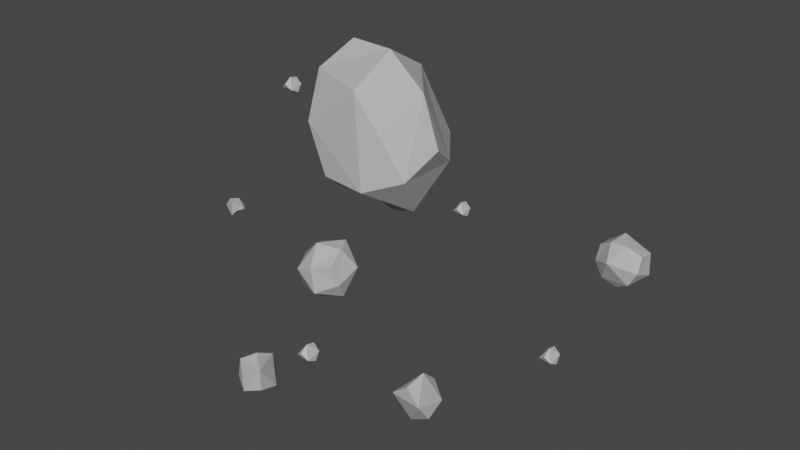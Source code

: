 # Source: Starter_Rock.blend  (saved by Blender 2.92.15; exported with 4.5.12 LTS)
import bpy
from mathutils import Matrix  # noqa: F401  (used for matrix-valued properties, if any)

bpy.ops.wm.read_factory_settings(use_empty=True)
scene = bpy.context.scene
scene.name = 'Scene'

# ---- collections
col_collection = bpy.data.collections.new('Collection'); scene.collection.children.link(col_collection)

# ---- materials (node trees are filled in below, after node groups)
mat_material__20 = bpy.data.materials.new('Material #20')
mat_material__20.use_transparent_shadow = False
mat_material__20.diffuse_color = (0.5, 0.5, 0.5, 1.0)
mat_material__20.roughness = 0.5528
mat_material__20.specular_intensity = 1.0
mat_material__21 = bpy.data.materials.new('Material #21')
mat_material__21.use_transparent_shadow = False
mat_material__21.diffuse_color = (0.3137, 0.3137, 0.3137, 1.0)
mat_material__21.roughness = 0.5528
mat_material__21.specular_intensity = 1.0
mat_material__22 = bpy.data.materials.new('Material #22')
mat_material__22.use_transparent_shadow = False
mat_material__22.diffuse_color = (0.1176, 0.1176, 0.1176, 1.0)
mat_material__22.roughness = 0.5528
mat_material__22.specular_intensity = 1.0
mat_material__34 = bpy.data.materials.new('Material #34')
mat_material__34.use_transparent_shadow = False
mat_material__34.diffuse_color = (0.1373, 0.5922, 0.1059, 1.0)
mat_material__34.roughness = 0.5528
mat_material__34.specular_intensity = 1.0
mat_material__19 = bpy.data.materials.new('Material #19')
mat_material__19.use_transparent_shadow = False
mat_material__19.diffuse_color = (0.5882, 0.5882, 0.5882, 1.0)
mat_material__19.roughness = 0.5528
mat_material__19.specular_intensity = 1.0
mat_material__36 = bpy.data.materials.new('Material #36')
mat_material__36.use_transparent_shadow = False
mat_material__36.diffuse_color = (0.01961, 0.01961, 0.01961, 1.0)
mat_material__36.roughness = 0.5528
mat_material__36.specular_intensity = 1.0

# ---- material node trees
mat_material__20.use_nodes = True; mat_material__20.node_tree.nodes.clear()
_N = mat_material__20.node_tree.nodes; _L = mat_material__20.node_tree.links
n0 = _N.new('ShaderNodeBsdfPrincipled'); n0.name = 'Principled BSDF'; n0.location = (10, 300)
n0.distribution = 'GGX'
n0.subsurface_method = 'BURLEY'
n0.inputs[0].default_value = (0.5, 0.5, 0.5, 1.0)
n0.inputs[2].default_value = 0.5528
n0.inputs[3].default_value = 1.45
n0.inputs[13].default_value = 1.0
n0.inputs[27].default_value = (0.0, 0.0, 0.0, 1.0)
n1 = _N.new('ShaderNodeOutputMaterial'); n1.name = 'Material Output'; n1.location = (300, 300)
n2 = _N.new('ShaderNodeNormalMap'); n2.name = 'Normal Map'; n2.location = (-300, -300)
n2.label = 'Normal/Map'
_L.new(n0.outputs[0], n1.inputs[0])
_L.new(n2.outputs[0], n0.inputs[5])
n1.is_active_output = True
mat_material__21.use_nodes = True; mat_material__21.node_tree.nodes.clear()
_N = mat_material__21.node_tree.nodes; _L = mat_material__21.node_tree.links
n0 = _N.new('ShaderNodeBsdfPrincipled'); n0.name = 'Principled BSDF'; n0.location = (10, 300)
n0.distribution = 'GGX'
n0.subsurface_method = 'BURLEY'
n0.inputs[0].default_value = (0.3137, 0.3137, 0.3137, 1.0)
n0.inputs[2].default_value = 0.5528
n0.inputs[3].default_value = 1.45
n0.inputs[13].default_value = 1.0
n0.inputs[27].default_value = (0.0, 0.0, 0.0, 1.0)
n1 = _N.new('ShaderNodeOutputMaterial'); n1.name = 'Material Output'; n1.location = (300, 300)
n2 = _N.new('ShaderNodeNormalMap'); n2.name = 'Normal Map'; n2.location = (-300, -300)
n2.label = 'Normal/Map'
_L.new(n0.outputs[0], n1.inputs[0])
_L.new(n2.outputs[0], n0.inputs[5])
n1.is_active_output = True
mat_material__22.use_nodes = True; mat_material__22.node_tree.nodes.clear()
_N = mat_material__22.node_tree.nodes; _L = mat_material__22.node_tree.links
n0 = _N.new('ShaderNodeBsdfPrincipled'); n0.name = 'Principled BSDF'; n0.location = (10, 300)
n0.distribution = 'GGX'
n0.subsurface_method = 'BURLEY'
n0.inputs[0].default_value = (0.1176, 0.1176, 0.1176, 1.0)
n0.inputs[2].default_value = 0.5528
n0.inputs[3].default_value = 1.45
n0.inputs[13].default_value = 1.0
n0.inputs[27].default_value = (0.0, 0.0, 0.0, 1.0)
n1 = _N.new('ShaderNodeOutputMaterial'); n1.name = 'Material Output'; n1.location = (300, 300)
n2 = _N.new('ShaderNodeNormalMap'); n2.name = 'Normal Map'; n2.location = (-300, -300)
n2.label = 'Normal/Map'
_L.new(n0.outputs[0], n1.inputs[0])
_L.new(n2.outputs[0], n0.inputs[5])
n1.is_active_output = True
mat_material__34.use_nodes = True; mat_material__34.node_tree.nodes.clear()
_N = mat_material__34.node_tree.nodes; _L = mat_material__34.node_tree.links
n0 = _N.new('ShaderNodeBsdfPrincipled'); n0.name = 'Principled BSDF'; n0.location = (10, 300)
n0.distribution = 'GGX'
n0.subsurface_method = 'BURLEY'
n0.inputs[0].default_value = (0.1373, 0.5922, 0.1059, 1.0)
n0.inputs[2].default_value = 0.5528
n0.inputs[3].default_value = 1.45
n0.inputs[13].default_value = 1.0
n0.inputs[27].default_value = (0.0, 0.0, 0.0, 1.0)
n1 = _N.new('ShaderNodeOutputMaterial'); n1.name = 'Material Output'; n1.location = (300, 300)
n2 = _N.new('ShaderNodeNormalMap'); n2.name = 'Normal Map'; n2.location = (-300, -300)
n2.label = 'Normal/Map'
_L.new(n0.outputs[0], n1.inputs[0])
_L.new(n2.outputs[0], n0.inputs[5])
n1.is_active_output = True
mat_material__19.use_nodes = True; mat_material__19.node_tree.nodes.clear()
_N = mat_material__19.node_tree.nodes; _L = mat_material__19.node_tree.links
n0 = _N.new('ShaderNodeBsdfPrincipled'); n0.name = 'Principled BSDF'; n0.location = (10, 300)
n0.distribution = 'GGX'
n0.subsurface_method = 'BURLEY'
n0.inputs[0].default_value = (0.5882, 0.5882, 0.5882, 1.0)
n0.inputs[2].default_value = 0.5528
n0.inputs[3].default_value = 1.45
n0.inputs[13].default_value = 1.0
n0.inputs[27].default_value = (0.0, 0.0, 0.0, 1.0)
n1 = _N.new('ShaderNodeOutputMaterial'); n1.name = 'Material Output'; n1.location = (300, 300)
n2 = _N.new('ShaderNodeNormalMap'); n2.name = 'Normal Map'; n2.location = (-300, -300)
n2.label = 'Normal/Map'
_L.new(n0.outputs[0], n1.inputs[0])
_L.new(n2.outputs[0], n0.inputs[5])
n1.is_active_output = True
mat_material__36.use_nodes = True; mat_material__36.node_tree.nodes.clear()
_N = mat_material__36.node_tree.nodes; _L = mat_material__36.node_tree.links
n0 = _N.new('ShaderNodeBsdfPrincipled'); n0.name = 'Principled BSDF'; n0.location = (10, 300)
n0.distribution = 'GGX'
n0.subsurface_method = 'BURLEY'
n0.inputs[0].default_value = (0.01961, 0.01961, 0.01961, 1.0)
n0.inputs[2].default_value = 0.5528
n0.inputs[3].default_value = 1.45
n0.inputs[13].default_value = 1.0
n0.inputs[27].default_value = (0.0, 0.0, 0.0, 1.0)
n1 = _N.new('ShaderNodeOutputMaterial'); n1.name = 'Material Output'; n1.location = (300, 300)
n2 = _N.new('ShaderNodeNormalMap'); n2.name = 'Normal Map'; n2.location = (-300, -300)
n2.label = 'Normal/Map'
_L.new(n0.outputs[0], n1.inputs[0])
_L.new(n2.outputs[0], n0.inputs[5])
n1.is_active_output = True

# ---- world
world_world = bpy.data.worlds.new('World'); scene.world = world_world
world_world.use_nodes = True; world_world.node_tree.nodes.clear()
_N = world_world.node_tree.nodes; _L = world_world.node_tree.links
n0 = _N.new('ShaderNodeOutputWorld'); n0.name = 'World Output'; n0.location = (300, 300)
n1 = _N.new('ShaderNodeBackground'); n1.name = 'Background'; n1.location = (10, 300)
n1.inputs[0].default_value = (0.05088, 0.05088, 0.05088, 1.0)
_L.new(n1.outputs[0], n0.inputs[0])
n0.is_active_output = True
world_world.color = (0.05088, 0.05088, 0.05088)
world_world.use_sun_shadow = False
world_world.sun_shadow_jitter_overblur = 0.0

# ---- meshes
me_mesh = bpy.data.meshes.new('Mesh')
me_mesh.from_pydata([(-3.009, -3.423, -13.45), (-2.153, -3.423, -11.88), (-3.436, -4.112, -11.88), (-3.436, -2.734, -11.88), (-2.469, -3.423, -13.22), (-2.141, -3.423, -12.62), (-3.278, -3.858, -13.22), (-3.443, -4.122, -12.62), (-3.278, -2.988, -13.22), (-3.443, -2.724, -12.62), (-2.411, -3.858, -11.63), (-2.903, -4.122, -11.63), (-2.411, -2.988, -11.63), (-2.903, -2.724, -11.63), (-3.712, -3.687, -11.63), (-3.712, -3.159, -11.63), (-2.622, -4.047, -12.89), (-3.783, -3.423, -12.89), (-2.622, -2.799, -12.89), (-2.82, -3.423, -11.13), (-3.301, 3.616, -7.624), (-3.236, 2.88, -6.271), (-3.926, 3.932, -6.271), (-2.74, 4.036, -6.271), (-3.245, 2.978, -7.195), (-3.843, 3.89, -7.195), (-2.815, 3.98, -7.195), (-3.787, 3.252, -6.023), (-2.759, 3.342, -6.023), (-3.357, 4.254, -6.023), (3.117, 3.661, -9.697), (3.182, 2.442, -9.288), (2.492, 3.248, -8.39), (3.678, 3.327, -8.301), (3.173, 2.965, -9.912), (2.576, 3.663, -9.134), (3.603, 3.732, -9.058), (2.631, 2.607, -8.78), (3.659, 2.676, -8.703), (3.062, 3.374, -7.926), (5.18, -3.298, -13.09), (6.638, -3.286, -13.12), (5.902, -4.409, -12.37), (5.902, -3.215, -11.45), (5.631, -3.126, -13.48), (6.19, -3.122, -13.49), (5.167, -3.835, -13.01), (5.444, -4.261, -12.73), (5.167, -3.081, -12.43), (5.444, -3.05, -11.8), (6.646, -3.823, -13.04), (6.364, -4.253, -12.75), (6.646, -3.07, -12.46), (6.364, -3.042, -11.82), (5.899, -4.208, -11.7), (5.899, -3.75, -11.35), (5.748, -3.801, -13.59), (5.082, -3.736, -12.08), (5.748, -2.721, -12.76), (6.723, -3.723, -12.11), (-6.141, -1.021, -17.4), (-6.114, -1.54, -17.59), (-6.41, -1.386, -17.03), (-5.9, -1.371, -16.97), (-6.117, -1.245, -17.68), (-6.374, -1.111, -17.19), (-5.933, -1.098, -17.14), (-6.35, -1.561, -17.36), (-5.909, -1.548, -17.31), (-6.165, -1.414, -16.82), (0.4613, 5.274, -10.82), (0.489, 4.755, -11.02), (0.1927, 4.909, -10.45), (0.7023, 4.924, -10.4), (0.4853, 5.05, -11.1), (0.2287, 5.184, -10.61), (0.67, 5.197, -10.56), (0.2527, 4.734, -10.78), (0.694, 4.747, -10.73), (0.4374, 4.881, -10.24), (5.483, 0.1019, -9.988), (5.51, -0.4179, -10.18), (5.214, -0.2634, -9.62), (5.724, -0.2481, -9.565), (5.507, -0.1223, -10.27), (5.25, 0.01161, -9.779), (5.691, 0.02482, -9.731), (5.274, -0.4386, -9.948), (5.715, -0.4254, -9.9), (5.459, -0.2915, -9.412), (-5.336, 2.269, -13.0), (-5.513, 1.758, -12.96), (-5.773, 2.129, -13.36), (-5.798, 2.165, -12.68), (-5.292, 1.965, -12.97), (-5.517, 2.285, -13.31), (-5.539, 2.317, -12.72), (-5.671, 1.843, -13.28), (-5.693, 1.875, -12.69), (-5.917, 2.196, -13.03), (-1.786, -5.15, -10.82), (-1.759, -5.67, -11.02), (-2.055, -5.515, -10.45), (-1.545, -5.5, -10.4), (-1.762, -5.374, -11.1), (-2.019, -5.24, -10.61), (-1.578, -5.227, -10.56), (-1.995, -5.691, -10.78), (-1.554, -5.677, -10.73), (-1.81, -5.543, -10.24), (2.689, 6.215, -16.22), (1.97, 4.947, -16.24), (1.366, 6.145, -15.49), (2.4, 5.548, -14.58), (2.611, 5.738, -16.61), (2.335, 5.252, -16.62), (2.23, 6.494, -16.14), (1.723, 6.468, -15.86), (2.882, 6.118, -15.56), (2.771, 5.862, -14.93), (1.501, 5.208, -16.17), (1.269, 5.667, -15.88), (2.153, 4.831, -15.59), (2.318, 5.062, -14.95), (1.54, 6.047, -14.83), (1.937, 5.818, -14.48), (1.969, 5.974, -16.72), (2.358, 6.518, -15.21), (2.904, 5.434, -15.89), (1.549, 5.091, -15.24)], [], [(0, 4, 6), (4, 5, 16), (4, 16, 6), (6, 16, 7), (5, 1, 10), (5, 10, 16), (16, 10, 11), (16, 11, 7), (7, 11, 2), (0, 6, 8), (6, 7, 17), (6, 17, 8), (8, 17, 9), (7, 2, 14), (7, 14, 17), (17, 14, 15), (17, 15, 9), (9, 15, 3), (0, 8, 4), (8, 9, 18), (8, 18, 4), (4, 18, 5), (9, 3, 13), (9, 13, 18), (18, 13, 12), (18, 12, 5), (5, 12, 1), (1, 12, 10), (12, 13, 19), (12, 19, 10), (10, 19, 11), (13, 3, 15), (13, 15, 19), (19, 15, 14), (19, 14, 11), (11, 14, 2), (20, 24, 25), (24, 21, 27), (24, 27, 25), (25, 27, 22), (20, 25, 26), (25, 22, 29), (25, 29, 26), (26, 29, 23), (20, 26, 24), (26, 23, 28), (26, 28, 24), (24, 28, 21), (21, 28, 27), (28, 23, 29), (28, 29, 27), (27, 29, 22), (30, 34, 35), (34, 31, 37), (34, 37, 35), (35, 37, 32), (30, 35, 36), (35, 32, 39), (35, 39, 36), (36, 39, 33), (30, 36, 34), (36, 33, 38), (36, 38, 34), (34, 38, 31), (31, 38, 37), (38, 33, 39), (38, 39, 37), (37, 39, 32), (40, 44, 46), (44, 45, 56), (44, 56, 46), (46, 56, 47), (45, 41, 50), (45, 50, 56), (56, 50, 51), (56, 51, 47), (47, 51, 42), (40, 46, 48), (46, 47, 57), (46, 57, 48), (48, 57, 49), (47, 42, 54), (47, 54, 57), (57, 54, 55), (57, 55, 49), (49, 55, 43), (40, 48, 44), (48, 49, 58), (48, 58, 44), (44, 58, 45), (49, 43, 53), (49, 53, 58), (58, 53, 52), (58, 52, 45), (45, 52, 41), (41, 52, 50), (52, 53, 59), (52, 59, 50), (50, 59, 51), (53, 43, 55), (53, 55, 59), (59, 55, 54), (59, 54, 51), (51, 54, 42), (60, 64, 65), (64, 61, 67), (64, 67, 65), (65, 67, 62), (60, 65, 66), (65, 62, 69), (65, 69, 66), (66, 69, 63), (60, 66, 64), (66, 63, 68), (66, 68, 64), (64, 68, 61), (61, 68, 67), (68, 63, 69), (68, 69, 67), (67, 69, 62), (70, 74, 75), (74, 71, 77), (74, 77, 75), (75, 77, 72), (70, 75, 76), (75, 72, 79), (75, 79, 76), (76, 79, 73), (70, 76, 74), (76, 73, 78), (76, 78, 74), (74, 78, 71), (71, 78, 77), (78, 73, 79), (78, 79, 77), (77, 79, 72), (80, 84, 85), (84, 81, 87), (84, 87, 85), (85, 87, 82), (80, 85, 86), (85, 82, 89), (85, 89, 86), (86, 89, 83), (80, 86, 84), (86, 83, 88), (86, 88, 84), (84, 88, 81), (81, 88, 87), (88, 83, 89), (88, 89, 87), (87, 89, 82), (90, 94, 95), (94, 91, 97), (94, 97, 95), (95, 97, 92), (90, 95, 96), (95, 92, 99), (95, 99, 96), (96, 99, 93), (90, 96, 94), (96, 93, 98), (96, 98, 94), (94, 98, 91), (91, 98, 97), (98, 93, 99), (98, 99, 97), (97, 99, 92), (100, 104, 105), (104, 101, 107), (104, 107, 105), (105, 107, 102), (100, 105, 106), (105, 102, 109), (105, 109, 106), (106, 109, 103), (100, 106, 104), (106, 103, 108), (106, 108, 104), (104, 108, 101), (101, 108, 107), (108, 103, 109), (108, 109, 107), (107, 109, 102), (110, 114, 116), (114, 115, 126), (114, 126, 116), (116, 126, 117), (115, 111, 120), (115, 120, 126), (126, 120, 121), (126, 121, 117), (117, 121, 112), (110, 116, 118), (116, 117, 127), (116, 127, 118), (118, 127, 119), (117, 112, 124), (117, 124, 127), (127, 124, 125), (127, 125, 119), (119, 125, 113), (110, 118, 114), (118, 119, 128), (118, 128, 114), (114, 128, 115), (119, 113, 123), (119, 123, 128), (128, 123, 122), (128, 122, 115), (115, 122, 111), (111, 122, 120), (122, 123, 129), (122, 129, 120), (120, 129, 121), (123, 113, 125), (123, 125, 129), (129, 125, 124), (129, 124, 121), (121, 124, 112)])
me_mesh.polygons.foreach_set('use_smooth', [True] * 220)
_k = set([(0, 4), (0, 6), (0, 8), (1, 5), (1, 10), (1, 12), (2, 7), (2, 11), (2, 14), (3, 9), (3, 13), (3, 15), (4, 5), (4, 6), (4, 8), (4, 16), (4, 18), (5, 10), (5, 12), (5, 16), (5, 18), (6, 7), (6, 8), (6, 16), (6, 17), (7, 11), (7, 14), (7, 16), (7, 17), (8, 9), (8, 17), (8, 18), (9, 13), (9, 15), (9, 17), (9, 18), (10, 11), (10, 12), (10, 16), (10, 19), (11, 14), (11, 16), (11, 19), (12, 13), (12, 18), (12, 19), (13, 15), (13, 18), (13, 19), (14, 15), (14, 17), (14, 19), (15, 17), (15, 19), (20, 24), (20, 25), (20, 26), (21, 24), (21, 27), (21, 28), (22, 25), (22, 27), (22, 29), (23, 26), (23, 28), (23, 29), (24, 25), (24, 26), (24, 27), (24, 28), (25, 26), (25, 27), (25, 29), (26, 28), (26, 29), (27, 28), (27, 29), (28, 29), (30, 34), (30, 35), (30, 36), (31, 34), (31, 37), (31, 38), (32, 35), (32, 37), (32, 39), (33, 36), (33, 38), (33, 39), (34, 35), (34, 36), (34, 37), (34, 38), (35, 36), (35, 37), (35, 39), (36, 38), (36, 39), (37, 38), (37, 39), (38, 39), (40, 44), (40, 46), (40, 48), (41, 45), (41, 50), (41, 52), (42, 47), (42, 51), (42, 54), (43, 49), (43, 53), (43, 55), (44, 45), (44, 46), (44, 48), (44, 56), (44, 58), (45, 50), (45, 52), (45, 56), (45, 58), (46, 47), (46, 48), (46, 56), (46, 57), (47, 51), (47, 54), (47, 56), (47, 57), (48, 49), (48, 57), (48, 58), (49, 53), (49, 55), (49, 57), (49, 58), (50, 51), (50, 52), (50, 56), (50, 59), (51, 54), (51, 56), (51, 59), (52, 53), (52, 58), (52, 59), (53, 55), (53, 58), (53, 59), (54, 55), (54, 57), (54, 59), (55, 57), (55, 59), (60, 64), (60, 65), (60, 66), (61, 64), (61, 67), (61, 68), (62, 65), (62, 67), (62, 69), (63, 66), (63, 68), (63, 69), (64, 65), (64, 66), (64, 67), (64, 68), (65, 66), (65, 67), (65, 69), (66, 68), (66, 69), (67, 68), (67, 69), (68, 69), (70, 74), (70, 75), (70, 76), (71, 74), (71, 77), (71, 78), (72, 75), (72, 77), (72, 79), (73, 76), (73, 78), (73, 79), (74, 75), (74, 76), (74, 77), (74, 78), (75, 76), (75, 77), (75, 79), (76, 78), (76, 79), (77, 78), (77, 79), (78, 79), (80, 84), (80, 85), (80, 86), (81, 84), (81, 87), (81, 88), (82, 85), (82, 87), (82, 89), (83, 86), (83, 88), (83, 89), (84, 85), (84, 86), (84, 87), (84, 88), (85, 86), (85, 87), (85, 89), (86, 88), (86, 89), (87, 88), (87, 89), (88, 89), (90, 94), (90, 95), (90, 96), (91, 94), (91, 97), (91, 98), (92, 95), (92, 97), (92, 99), (93, 96), (93, 98), (93, 99), (94, 95), (94, 96), (94, 97), (94, 98), (95, 96), (95, 97), (95, 99), (96, 98), (96, 99), (97, 98), (97, 99), (98, 99), (100, 104), (100, 105), (100, 106), (101, 104), (101, 107), (101, 108), (102, 105), (102, 107), (102, 109), (103, 106), (103, 108), (103, 109), (104, 105), (104, 106), (104, 107), (104, 108), (105, 106), (105, 107), (105, 109), (106, 108), (106, 109), (107, 108), (107, 109), (108, 109), (110, 114), (110, 116), (110, 118), (111, 115), (111, 120), (111, 122), (112, 117), (112, 121), (112, 124), (113, 119), (113, 123), (113, 125), (114, 115), (114, 116), (114, 118), (114, 126), (114, 128), (115, 120), (115, 122), (115, 126), (115, 128), (116, 117), (116, 118), (116, 126), (116, 127), (117, 121), (117, 124), (117, 126), (117, 127), (118, 119), (118, 127), (118, 128), (119, 123), (119, 125), (119, 127), (119, 128), (120, 121), (120, 122), (120, 126), (120, 129), (121, 124), (121, 126), (121, 129), (122, 123), (122, 128), (122, 129), (123, 125), (123, 128), (123, 129), (124, 125), (124, 127), (124, 129), (125, 127), (125, 129)])
me_mesh.attributes.new('sharp_edge', 'BOOLEAN', 'EDGE').data.foreach_set('value', [ (min(e.vertices), max(e.vertices)) in _k for e in me_mesh.edges])
_uv = me_mesh.uv_layers.new(name='UVChannel_1')
_uv.uv.foreach_set('vector', [0.6667, 0.9999, 0.5, 0.7973, 0.8333, 0.7973, 0.5, 0.7973, 0.5, 0.5946, 0.6667, 0.6749, 0.5, 0.7973, 0.6667, 0.6749, 0.8333, 0.7973, 0.8333, 0.7973, 0.6667, 0.6749, 0.8333, 0.5946, 0.5, 0.5946, 0.5, 0.3918, 0.6056, 0.3153, 0.5, 0.5946, 0.6056, 0.3153, 0.6667, 0.6749, 0.6667, 0.6749, 0.6056, 0.3153, 0.7277, 0.3153, 0.6667, 0.6749, 0.7277, 0.3153, 0.8333, 0.5946, 0.8333, 0.5946, 0.7277, 0.3153, 0.8333, 0.3918, -7.451e-09, 0.9999, -0.1667, 0.7973, 0.1667, 0.7973, 0.8333, 0.7973, 0.8333, 0.5946, 1.0, 0.6749, -0.1667, 0.7973, 0.0, 0.6749, 0.1667, 0.7973, 0.1667, 0.7973, 0.0, 0.6749, 0.1667, 0.5946, 0.8333, 0.5946, 0.8333, 0.3918, 0.9389, 0.3153, 0.8333, 0.5946, 0.9389, 0.3153, 1.0, 0.6749, 0.0, 0.6749, -0.06107, 0.3153, 0.06107, 0.3153, 0.0, 0.6749, 0.06107, 0.3153, 0.1667, 0.5946, 0.1667, 0.5946, 0.06107, 0.3153, 0.1667, 0.3918, 0.3333, 0.9999, 0.1667, 0.7973, 0.5, 0.7973, 0.1667, 0.7973, 0.1667, 0.5946, 0.3333, 0.6749, 0.1667, 0.7973, 0.3333, 0.6749, 0.5, 0.7973, 0.5, 0.7973, 0.3333, 0.6749, 0.5, 0.5946, 0.1667, 0.5946, 0.1667, 0.3918, 0.2723, 0.3153, 0.1667, 0.5946, 0.2723, 0.3153, 0.3333, 0.6749, 0.3333, 0.6749, 0.2723, 0.3153, 0.3944, 0.3153, 0.3333, 0.6749, 0.3944, 0.3153, 0.5, 0.5946, 0.5, 0.5946, 0.3944, 0.3153, 0.5, 0.3918, 0.5, 0.3918, 0.3944, 0.3153, 0.6056, 0.3153, 0.3944, 0.3153, 0.2723, 0.3153, 0.5, 0.06669, 0.3944, 0.3153, 0.5, 0.06669, 0.6056, 0.3153, 0.6056, 0.3153, 0.5, 0.06669, 0.7277, 0.3153, 0.2723, 0.3153, 0.1667, 0.3918, 0.06107, 0.3153, 0.2723, 0.3153, 0.06107, 0.3153, 0.5, 0.06669, 0.5, 0.06669, 0.06107, 0.3153, -0.06107, 0.3153, 0.5, 0.06669, 0.9389, 0.3153, 0.7277, 0.3153, 0.7277, 0.3153, 0.9389, 0.3153, 0.8333, 0.3918, 0.6667, 0.9999, 0.5, 0.6959, 0.8333, 0.6959, 0.5, 0.6959, 0.5, 0.3918, 0.6667, 0.3041, 0.5, 0.6959, 0.6667, 0.3041, 0.8333, 0.6959, 0.8333, 0.6959, 0.6667, 0.3041, 0.8333, 0.3918, -7.451e-09, 0.9999, -0.1667, 0.6959, 0.1667, 0.6959, 0.8333, 0.6959, 0.8333, 0.3918, 1.0, 0.3041, -0.1667, 0.6959, 0.0, 0.3041, 0.1667, 0.6959, 0.1667, 0.6959, 0.0, 0.3041, 0.1667, 0.3918, 0.3333, 0.9999, 0.1667, 0.6959, 0.5, 0.6959, 0.1667, 0.6959, 0.1667, 0.3918, 0.3333, 0.3041, 0.1667, 0.6959, 0.3333, 0.3041, 0.5, 0.6959, 0.5, 0.6959, 0.3333, 0.3041, 0.5, 0.3918, 0.5, 0.3918, 0.3333, 0.3041, 0.6667, 0.3041, 0.3333, 0.3041, 0.1667, 0.3918, 0.0, 0.3041, 0.3333, 0.3041, 0.0, 0.3041, 0.6667, 0.3041, 0.6667, 0.3041, 1.0, 0.3041, 0.8333, 0.3918, 0.6667, 0.9999, 0.5, 0.6959, 0.8333, 0.6959, 0.5, 0.6959, 0.5, 0.3918, 0.6667, 0.3041, 0.5, 0.6959, 0.6667, 0.3041, 0.8333, 0.6959, 0.8333, 0.6959, 0.6667, 0.3041, 0.8333, 0.3918, -7.451e-09, 0.9999, -0.1667, 0.6959, 0.1667, 0.6959, 0.8333, 0.6959, 0.8333, 0.3918, 1.0, 0.3041, -0.1667, 0.6959, 0.0, 0.3041, 0.1667, 0.6959, 0.1667, 0.6959, 0.0, 0.3041, 0.1667, 0.3918, 0.3333, 0.9999, 0.1667, 0.6959, 0.5, 0.6959, 0.1667, 0.6959, 0.1667, 0.3918, 0.3333, 0.3041, 0.1667, 0.6959, 0.3333, 0.3041, 0.5, 0.6959, 0.5, 0.6959, 0.3333, 0.3041, 0.5, 0.3918, 0.5, 0.3918, 0.3333, 0.3041, 0.6667, 0.3041, 0.3333, 0.3041, 0.1667, 0.3918, 0.0, 0.3041, 0.3333, 0.3041, 0.0, 0.3041, 0.6667, 0.3041, 0.6667, 0.3041, 1.0, 0.3041, 0.8333, 0.3918, 0.6667, 0.9999, 0.5, 0.7973, 0.8333, 0.7973, 0.5, 0.7973, 0.5, 0.5946, 0.6667, 0.6749, 0.5, 0.7973, 0.6667, 0.6749, 0.8333, 0.7973, 0.8333, 0.7973, 0.6667, 0.6749, 0.8333, 0.5946, 0.5, 0.5946, 0.5, 0.3918, 0.6056, 0.3153, 0.5, 0.5946, 0.6056, 0.3153, 0.6667, 0.6749, 0.6667, 0.6749, 0.6056, 0.3153, 0.7277, 0.3153, 0.6667, 0.6749, 0.7277, 0.3153, 0.8333, 0.5946, 0.8333, 0.5946, 0.7277, 0.3153, 0.8333, 0.3918, -7.451e-09, 0.9999, -0.1667, 0.7973, 0.1667, 0.7973, 0.8333, 0.7973, 0.8333, 0.5946, 1.0, 0.6749, -0.1667, 0.7973, 0.0, 0.6749, 0.1667, 0.7973, 0.1667, 0.7973, 0.0, 0.6749, 0.1667, 0.5946, 0.8333, 0.5946, 0.8333, 0.3918, 0.9389, 0.3153, 0.8333, 0.5946, 0.9389, 0.3153, 1.0, 0.6749, 0.0, 0.6749, -0.06107, 0.3153, 0.06107, 0.3153, 0.0, 0.6749, 0.06107, 0.3153, 0.1667, 0.5946, 0.1667, 0.5946, 0.06107, 0.3153, 0.1667, 0.3918, 0.3333, 0.9999, 0.1667, 0.7973, 0.5, 0.7973, 0.1667, 0.7973, 0.1667, 0.5946, 0.3333, 0.6749, 0.1667, 0.7973, 0.3333, 0.6749, 0.5, 0.7973, 0.5, 0.7973, 0.3333, 0.6749, 0.5, 0.5946, 0.1667, 0.5946, 0.1667, 0.3918, 0.2723, 0.3153, 0.1667, 0.5946, 0.2723, 0.3153, 0.3333, 0.6749, 0.3333, 0.6749, 0.2723, 0.3153, 0.3944, 0.3153, 0.3333, 0.6749, 0.3944, 0.3153, 0.5, 0.5946, 0.5, 0.5946, 0.3944, 0.3153, 0.5, 0.3918, 0.5, 0.3918, 0.3944, 0.3153, 0.6056, 0.3153, 0.3944, 0.3153, 0.2723, 0.3153, 0.5, 0.06669, 0.3944, 0.3153, 0.5, 0.06669, 0.6056, 0.3153, 0.6056, 0.3153, 0.5, 0.06669, 0.7277, 0.3153, 0.2723, 0.3153, 0.1667, 0.3918, 0.06107, 0.3153, 0.2723, 0.3153, 0.06107, 0.3153, 0.5, 0.06669, 0.5, 0.06669, 0.06107, 0.3153, -0.06107, 0.3153, 0.5, 0.06669, 0.9389, 0.3153, 0.7277, 0.3153, 0.7277, 0.3153, 0.9389, 0.3153, 0.8333, 0.3918, 0.6667, 1.0, 0.5, 0.6959, 0.8333, 0.6959, 0.5, 0.6959, 0.5, 0.3918, 0.6667, 0.3041, 0.5, 0.6959, 0.6667, 0.3041, 0.8333, 0.6959, 0.8333, 0.6959, 0.6667, 0.3041, 0.8333, 0.3918, -7.451e-09, 1.0, -0.1667, 0.6959, 0.1667, 0.6959, 0.8333, 0.6959, 0.8333, 0.3918, 1.0, 0.3041, -0.1667, 0.6959, 0.0, 0.3041, 0.1667, 0.6959, 0.1667, 0.6959, 0.0, 0.3041, 0.1667, 0.3918, 0.3333, 1.0, 0.1667, 0.6959, 0.5, 0.6959, 0.1667, 0.6959, 0.1667, 0.3918, 0.3333, 0.3041, 0.1667, 0.6959, 0.3333, 0.3041, 0.5, 0.6959, 0.5, 0.6959, 0.3333, 0.3041, 0.5, 0.3918, 0.5, 0.3918, 0.3333, 0.3041, 0.6667, 0.3041, 0.3333, 0.3041, 0.1667, 0.3918, 0.0, 0.3041, 0.3333, 0.3041, 0.0, 0.3041, 0.6667, 0.3041, 0.6667, 0.3041, 1.0, 0.3041, 0.8333, 0.3918, 0.6667, 1.0, 0.5, 0.6959, 0.8333, 0.6959, 0.5, 0.6959, 0.5, 0.3918, 0.6667, 0.3041, 0.5, 0.6959, 0.6667, 0.3041, 0.8333, 0.6959, 0.8333, 0.6959, 0.6667, 0.3041, 0.8333, 0.3918, -7.451e-09, 1.0, -0.1667, 0.6959, 0.1667, 0.6959, 0.8333, 0.6959, 0.8333, 0.3918, 1.0, 0.3041, -0.1667, 0.6959, 0.0, 0.3041, 0.1667, 0.6959, 0.1667, 0.6959, 0.0, 0.3041, 0.1667, 0.3918, 0.3333, 1.0, 0.1667, 0.6959, 0.5, 0.6959, 0.1667, 0.6959, 0.1667, 0.3918, 0.3333, 0.3041, 0.1667, 0.6959, 0.3333, 0.3041, 0.5, 0.6959, 0.5, 0.6959, 0.3333, 0.3041, 0.5, 0.3918, 0.5, 0.3918, 0.3333, 0.3041, 0.6667, 0.3041, 0.3333, 0.3041, 0.1667, 0.3918, 0.0, 0.3041, 0.3333, 0.3041, 0.0, 0.3041, 0.6667, 0.3041, 0.6667, 0.3041, 1.0, 0.3041, 0.8333, 0.3918, 0.6667, 1.0, 0.5, 0.6959, 0.8333, 0.6959, 0.5, 0.6959, 0.5, 0.3918, 0.6667, 0.3041, 0.5, 0.6959, 0.6667, 0.3041, 0.8333, 0.6959, 0.8333, 0.6959, 0.6667, 0.3041, 0.8333, 0.3918, -7.451e-09, 1.0, -0.1667, 0.6959, 0.1667, 0.6959, 0.8333, 0.6959, 0.8333, 0.3918, 1.0, 0.3041, -0.1667, 0.6959, 0.0, 0.3041, 0.1667, 0.6959, 0.1667, 0.6959, 0.0, 0.3041, 0.1667, 0.3918, 0.3333, 1.0, 0.1667, 0.6959, 0.5, 0.6959, 0.1667, 0.6959, 0.1667, 0.3918, 0.3333, 0.3041, 0.1667, 0.6959, 0.3333, 0.3041, 0.5, 0.6959, 0.5, 0.6959, 0.3333, 0.3041, 0.5, 0.3918, 0.5, 0.3918, 0.3333, 0.3041, 0.6667, 0.3041, 0.3333, 0.3041, 0.1667, 0.3918, 0.0, 0.3041, 0.3333, 0.3041, 0.0, 0.3041, 0.6667, 0.3041, 0.6667, 0.3041, 1.0, 0.3041, 0.8333, 0.3918, 0.6667, 1.0, 0.5, 0.6959, 0.8333, 0.6959, 0.5, 0.6959, 0.5, 0.3918, 0.6667, 0.3041, 0.5, 0.6959, 0.6667, 0.3041, 0.8333, 0.6959, 0.8333, 0.6959, 0.6667, 0.3041, 0.8333, 0.3918, -7.451e-09, 1.0, -0.1667, 0.6959, 0.1667, 0.6959, 0.8333, 0.6959, 0.8333, 0.3918, 1.0, 0.3041, -0.1667, 0.6959, 0.0, 0.3041, 0.1667, 0.6959, 0.1667, 0.6959, 0.0, 0.3041, 0.1667, 0.3918, 0.3333, 1.0, 0.1667, 0.6959, 0.5, 0.6959, 0.1667, 0.6959, 0.1667, 0.3918, 0.3333, 0.3041, 0.1667, 0.6959, 0.3333, 0.3041, 0.5, 0.6959, 0.5, 0.6959, 0.3333, 0.3041, 0.5, 0.3918, 0.5, 0.3918, 0.3333, 0.3041, 0.6667, 0.3041, 0.3333, 0.3041, 0.1667, 0.3918, 0.0, 0.3041, 0.3333, 0.3041, 0.0, 0.3041, 0.6667, 0.3041, 0.6667, 0.3041, 1.0, 0.3041, 0.8333, 0.3918, 0.6667, 1.0, 0.5, 0.6959, 0.8333, 0.6959, 0.5, 0.6959, 0.5, 0.3918, 0.6667, 0.3041, 0.5, 0.6959, 0.6667, 0.3041, 0.8333, 0.6959, 0.8333, 0.6959, 0.6667, 0.3041, 0.8333, 0.3918, -7.451e-09, 1.0, -0.1667, 0.6959, 0.1667, 0.6959, 0.8333, 0.6959, 0.8333, 0.3918, 1.0, 0.3041, -0.1667, 0.6959, 0.0, 0.3041, 0.1667, 0.6959, 0.1667, 0.6959, 0.0, 0.3041, 0.1667, 0.3918, 0.3333, 1.0, 0.1667, 0.6959, 0.5, 0.6959, 0.1667, 0.6959, 0.1667, 0.3918, 0.3333, 0.3041, 0.1667, 0.6959, 0.3333, 0.3041, 0.5, 0.6959, 0.5, 0.6959, 0.3333, 0.3041, 0.5, 0.3918, 0.5, 0.3918, 0.3333, 0.3041, 0.6667, 0.3041, 0.3333, 0.3041, 0.1667, 0.3918, 0.0, 0.3041, 0.3333, 0.3041, 0.0, 0.3041, 0.6667, 0.3041, 0.6667, 0.3041, 1.0, 0.3041, 0.8333, 0.3918, 0.6667, 0.9999, 0.5, 0.7973, 0.8333, 0.7973, 0.5, 0.7973, 0.5, 0.5946, 0.6667, 0.6749, 0.5, 0.7973, 0.6667, 0.6749, 0.8333, 0.7973, 0.8333, 0.7973, 0.6667, 0.6749, 0.8333, 0.5946, 0.5, 0.5946, 0.5, 0.3918, 0.6056, 0.3153, 0.5, 0.5946, 0.6056, 0.3153, 0.6667, 0.6749, 0.6667, 0.6749, 0.6056, 0.3153, 0.7277, 0.3153, 0.6667, 0.6749, 0.7277, 0.3153, 0.8333, 0.5946, 0.8333, 0.5946, 0.7277, 0.3153, 0.8333, 0.3918, -7.451e-09, 0.9999, -0.1667, 0.7973, 0.1667, 0.7973, 0.8333, 0.7973, 0.8333, 0.5946, 1.0, 0.6749, -0.1667, 0.7973, 0.0, 0.6749, 0.1667, 0.7973, 0.1667, 0.7973, 0.0, 0.6749, 0.1667, 0.5946, 0.8333, 0.5946, 0.8333, 0.3918, 0.9389, 0.3153, 0.8333, 0.5946, 0.9389, 0.3153, 1.0, 0.6749, 0.0, 0.6749, -0.06107, 0.3153, 0.06107, 0.3153, 0.0, 0.6749, 0.06107, 0.3153, 0.1667, 0.5946, 0.1667, 0.5946, 0.06107, 0.3153, 0.1667, 0.3918, 0.3333, 0.9999, 0.1667, 0.7973, 0.5, 0.7973, 0.1667, 0.7973, 0.1667, 0.5946, 0.3333, 0.6749, 0.1667, 0.7973, 0.3333, 0.6749, 0.5, 0.7973, 0.5, 0.7973, 0.3333, 0.6749, 0.5, 0.5946, 0.1667, 0.5946, 0.1667, 0.3918, 0.2723, 0.3153, 0.1667, 0.5946, 0.2723, 0.3153, 0.3333, 0.6749, 0.3333, 0.6749, 0.2723, 0.3153, 0.3944, 0.3153, 0.3333, 0.6749, 0.3944, 0.3153, 0.5, 0.5946, 0.5, 0.5946, 0.3944, 0.3153, 0.5, 0.3918, 0.5, 0.3918, 0.3944, 0.3153, 0.6056, 0.3153, 0.3944, 0.3153, 0.2723, 0.3153, 0.5, 0.06669, 0.3944, 0.3153, 0.5, 0.06669, 0.6056, 0.3153, 0.6056, 0.3153, 0.5, 0.06669, 0.7277, 0.3153, 0.2723, 0.3153, 0.1667, 0.3918, 0.06107, 0.3153, 0.2723, 0.3153, 0.06107, 0.3153, 0.5, 0.06669, 0.5, 0.06669, 0.06107, 0.3153, -0.06107, 0.3153, 0.5, 0.06669, 0.9389, 0.3153, 0.7277, 0.3153, 0.7277, 0.3153, 0.9389, 0.3153, 0.8333, 0.3918])
me_mesh.materials.append(mat_material__20)
me_mesh.materials.append(mat_material__21)
me_mesh.materials.append(mat_material__22)
me_mesh.materials.append(mat_material__34)
me_mesh.materials.append(mat_material__19)
me_mesh.materials.append(mat_material__36)
me_mesh.use_remesh_fix_poles = True
me_mesh.use_remesh_preserve_attributes = False
me_mesh.use_mirror_vertex_groups = False
me_mesh.update()
me_mesh.normals_split_custom_set([tuple(v) for v in zip(*[iter([0.317, -0.5901, -0.7425, 0.317, -0.5901, -0.7425, 0.317, -0.5901, -0.7425, 0.7945, -0.4249, -0.4338, 0.7945, -0.4249, -0.4338, 0.7945, -0.4249, -0.4338, 0.2699, -0.5023, -0.8215, 0.2699, -0.5023, -0.8215, 0.2699, -0.5023, -0.8215, -0.05237, -0.9087, -0.4141, -0.05237, -0.9087, -0.4141, -0.05237, -0.9087, -0.4141, 0.8638, -0.5036, 0.01428, 0.8638, -0.5036, 0.01428, 0.8638, -0.5036, 0.01428, 0.8004, -0.5978, -0.04449, 0.8004, -0.5978, -0.04449, 0.8004, -0.5978, -0.04449, 0.4726, -0.8797, 0.05279, 0.4726, -0.8797, 0.05279, 0.4726, -0.8797, 0.05279, 0.07775, -0.9961, -0.04245, 0.07775, -0.9961, -0.04245, 0.07775, -0.9961, -0.04245, -0.02475, -0.9996, 0.01352, -0.02475, -0.9996, 0.01352, -0.02475, -0.9996, 0.01352, -0.6493, 0.0, -0.7605, -0.6493, 0.0, -0.7605, -0.6493, 0.0, -0.7605, -0.7349, -0.5236, -0.431, -0.7349, -0.5236, -0.431, -0.7349, -0.5236, -0.431, -0.5491, 0.0, -0.8358, -0.5491, 0.0, -0.8358, -0.5491, 0.0, -0.8358, -0.7349, 0.5236, -0.431, -0.7349, 0.5236, -0.431, -0.7349, 0.5236, -0.431, -0.8348, -0.5503, 0.01423, -0.8348, -0.5503, 0.01423, -0.8348, -0.5503, 0.01423, -0.8914, -0.4509, -0.04497, -0.8914, -0.4509, -0.04497, -0.8914, -0.4509, -0.04497, -0.9984, 0.0, 0.05576, -0.9984, 0.0, 0.05576, -0.9984, 0.0, 0.05576, -0.8914, 0.4509, -0.04497, -0.8914, 0.4509, -0.04497, -0.8914, 0.4509, -0.04497, -0.8348, 0.5503, 0.01423, -0.8348, 0.5503, 0.01423, -0.8348, 0.5503, 0.01423, 0.317, 0.5901, -0.7425, 0.317, 0.5901, -0.7425, 0.317, 0.5901, -0.7425, -0.05237, 0.9087, -0.4141, -0.05237, 0.9087, -0.4141, -0.05237, 0.9087, -0.4141, 0.2699, 0.5023, -0.8215, 0.2699, 0.5023, -0.8215, 0.2699, 0.5023, -0.8215, 0.7945, 0.4249, -0.4338, 0.7945, 0.4249, -0.4338, 0.7945, 0.4249, -0.4338, -0.02475, 0.9996, 0.01352, -0.02475, 0.9996, 0.01352, -0.02475, 0.9996, 0.01352, 0.07775, 0.9961, -0.04245, 0.07775, 0.9961, -0.04245, 0.07775, 0.9961, -0.04245, 0.4726, 0.8797, 0.05279, 0.4726, 0.8797, 0.05279, 0.4726, 0.8797, 0.05279, 0.8004, 0.5978, -0.04449, 0.8004, 0.5978, -0.04449, 0.8004, 0.5978, -0.04449, 0.8638, 0.5036, 0.01428, 0.8638, 0.5036, 0.01428, 0.8638, 0.5036, 0.01428, 0.7001, 0.0, 0.714, 0.7001, 0.0, 0.714, 0.7001, 0.0, 0.714, 0.3118, 0.5804, 0.7523, 0.3118, 0.5804, 0.7523, 0.3118, 0.5804, 0.7523, 0.777, 0.0, 0.6294, 0.777, 0.0, 0.6294, 0.777, 0.0, 0.6294, 0.3118, -0.5804, 0.7523, 0.3118, -0.5804, 0.7523, 0.3118, -0.5804, 0.7523, -0.3405, 0.6338, 0.6945, -0.3405, 0.6338, 0.6945, -0.3405, 0.6338, 0.6945, -0.2889, 0.5379, 0.792, -0.2889, 0.5379, 0.792, -0.2889, 0.5379, 0.792, -0.4926, 0.0, 0.8703, -0.4926, 0.0, 0.8703, -0.4926, 0.0, 0.8703, -0.2889, -0.5379, 0.792, -0.2889, -0.5379, 0.792, -0.2889, -0.5379, 0.792, -0.3405, -0.6338, 0.6945, -0.3405, -0.6338, 0.6945, -0.3405, -0.6338, 0.6945, -0.6832, -0.4479, -0.5767, -0.6832, -0.4479, -0.5767, -0.6832, -0.4479, -0.5767, -0.5834, -0.8082, -0.08078, -0.5834, -0.8082, -0.08078, -0.5834, -0.8082, -0.08078, -0.8097, -0.5308, -0.2502, -0.8097, -0.5308, -0.2502, -0.8097, -0.5308, -0.2502, -0.9707, -0.2275, -0.07756, -0.9707, -0.2275, -0.07756, -0.9707, -0.2275, -0.07756, -0.06986, 0.7985, -0.5979, -0.06986, 0.7985, -0.5979, -0.06986, 0.7985, -0.5979, -0.4623, 0.8829, -0.08236, -0.4623, 0.8829, -0.08236, -0.4623, 0.8829, -0.08236, -0.08408, 0.961, -0.2634, -0.08408, 0.961, -0.2634, -0.08408, 0.961, -0.2634, 0.3019, 0.9498, -0.08236, 0.3019, 0.9498, -0.08236, 0.3019, 0.9498, -0.08236, 0.7506, -0.3224, -0.5767, 0.7506, -0.3224, -0.5767, 0.7506, -0.3224, -0.5767, 0.9954, -0.0555, -0.07756, 0.9954, -0.0555, -0.07756, 0.9954, -0.0555, -0.07756, 0.8896, -0.3821, -0.2502, 0.8896, -0.3821, -0.2502, 0.8896, -0.3821, -0.2502, 0.7149, -0.6946, -0.08078, 0.7149, -0.6946, -0.08078, 0.7149, -0.6946, -0.08078, 0.04435, -0.507, 0.8608, 0.04435, -0.507, 0.8608, 0.04435, -0.507, 0.8608, 0.443, 0.2904, 0.8482, 0.443, 0.2904, 0.8482, 0.443, 0.2904, 0.8482, 0.0, 0.0, 1.0, 0.0, 0.0, 1.0, 0.0, 0.0, 1.0, -0.4867, 0.2091, 0.8482, -0.4867, 0.2091, 0.8482, -0.4867, 0.2091, 0.8482, -0.7112, 0.1548, -0.6857, -0.7112, 0.1548, -0.6857, -0.7112, 0.1548, -0.6857, -0.6333, -0.5972, -0.4922, -0.6333, -0.5972, -0.4922, -0.6333, -0.5972, -0.4922, -0.8562, -0.2043, -0.4746, -0.8562, -0.2043, -0.4746, -0.8562, -0.2043, -0.4746, -0.9792, -0.1091, -0.1711, -0.9792, -0.1091, -0.1711, -0.9792, -0.1091, -0.1711, -0.06205, 0.9961, -0.06316, -0.06205, 0.9961, -0.06316, -0.06205, 0.9961, -0.06316, -0.4862, 0.7852, 0.3835, -0.4862, 0.7852, 0.3835, -0.4862, 0.7852, 0.3835, -0.08409, 0.9609, 0.2639, -0.08409, 0.9609, 0.2639, -0.08409, 0.9609, 0.2639, 0.3209, 0.8479, 0.422, 0.3209, 0.8479, 0.422, 0.3209, 0.8479, 0.422, 0.7579, 0.2472, -0.6038, 0.7579, 0.2472, -0.6038, 0.7579, 0.2472, -0.6038, 0.996, 0.02364, -0.08635, 0.996, 0.02364, -0.08635, 0.996, 0.02364, -0.08635, 0.9177, -0.08187, -0.3887, 0.9177, -0.08187, -0.3887, 0.9177, -0.08187, -0.3887, 0.7602, -0.4926, -0.4237, 0.7602, -0.4926, -0.4237, 0.7602, -0.4926, -0.4237, 0.03705, -0.9376, 0.3457, 0.03705, -0.9376, 0.3457, 0.03705, -0.9376, 0.3457, 0.4279, -0.4837, 0.7635, 0.4279, -0.4837, 0.7635, 0.4279, -0.4837, 0.7635, -8.4e-07, -0.7439, 0.6683, -8.4e-07, -0.7439, 0.6683, -8.4e-07, -0.7439, 0.6683, -0.4603, -0.5326, 0.7103, -0.4603, -0.5326, 0.7103, -0.4603, -0.5326, 0.7103, -0.6317, -0.09971, -0.7687, -0.6317, -0.09971, -0.7687, -0.6317, -0.09971, -0.7687, -0.01944, 0.1512, -0.9883, -0.01944, 0.1512, -0.9883, -0.01944, 0.1512, -0.9883, -0.7053, -0.01142, -0.7088, -0.7053, -0.01142, -0.7088, -0.7053, -0.01142, -0.7088, -0.4993, -0.6768, -0.5409, -0.4993, -0.6768, -0.5409, -0.4993, -0.6768, -0.5409, 0.6177, -0.106, -0.7792, 0.6177, -0.106, -0.7792, 0.6177, -0.106, -0.7792, 0.5076, -0.2137, -0.8347, 0.5076, -0.2137, -0.8347, 0.5076, -0.2137, -0.8347, 0.3754, -0.6725, -0.6378, 0.3754, -0.6725, -0.6378, 0.3754, -0.6725, -0.6378, -0.001665, -0.8807, -0.4736, -0.001665, -0.8807, -0.4736, -0.001665, -0.8807, -0.4736, 0.0005163, -0.9269, -0.3754, 0.0005163, -0.9269, -0.3754, 0.0005163, -0.9269, -0.3754, -0.9995, 0.01951, -0.02547, -0.9995, 0.01951, -0.02547, -0.9995, 0.01951, -0.02547, -0.8331, -0.5528, -0.01732, -0.8331, -0.5528, -0.01732, -0.8331, -0.5528, -0.01732, -0.9923, 0.07552, -0.09859, -0.9923, 0.07552, -0.09859, -0.9923, 0.07552, -0.09859, -0.8753, 0.3113, 0.37, -0.8753, 0.3113, 0.37, -0.8753, 0.3113, 0.37, -0.4744, -0.8435, 0.2519, -0.4744, -0.8435, 0.2519, -0.4744, -0.8435, 0.2519, -0.5778, -0.7617, 0.2933, -0.5778, -0.7617, 0.2933, -0.5778, -0.7617, 0.2933, -0.5864, -0.4926, 0.6431, -0.5864, -0.4926, 0.6431, -0.5864, -0.4926, 0.6431, -0.667, 0.05061, 0.7433, -0.667, 0.05061, 0.7433, -0.667, 0.05061, 0.7433, -0.5669, 0.1581, 0.8085, -0.5669, 0.1581, 0.8085, -0.5669, 0.1581, 0.8085, -0.5394, 0.7967, -0.2726, -0.5394, 0.7967, -0.2726, -0.5394, 0.7967, -0.2726, -0.4557, 0.8763, 0.1564, -0.4557, 0.8763, 0.1564, -0.4557, 0.8763, 0.1564, -0.6209, 0.722, -0.3054, -0.6209, 0.722, -0.3054, -0.6209, 0.722, -0.3054, -0.01601, 0.8726, -0.4881, -0.01601, 0.8726, -0.4881, -0.01601, 0.8726, -0.4881, 0.0005223, 0.9063, 0.4227, 0.0005223, 0.9063, 0.4227, 0.0005223, 0.9063, 0.4227, -0.001601, 0.9458, 0.3248, -0.001601, 0.9458, 0.3248, -0.001601, 0.9458, 0.3248, 0.3295, 0.9383, 0.1054, 0.3295, 0.9383, 0.1054, 0.3295, 0.9383, 0.1054, 0.4186, 0.8788, -0.2291, 0.4186, 0.8788, -0.2291, 0.4186, 0.8788, -0.2291, 0.5252, 0.8062, -0.2724, 0.5252, 0.8062, -0.2724, 0.5252, 0.8062, -0.2724, 0.9998, 0.0128, -0.01671, 0.9998, 0.0128, -0.01671, 0.9998, 0.0128, -0.01671, 0.8764, 0.3027, 0.3744, 0.8764, 0.3027, 0.3744, 0.8764, 0.3027, 0.3744, 0.9935, 0.06926, -0.09042, 0.9935, 0.06926, -0.09042, 0.9935, 0.06926, -0.09042, 0.8332, -0.5529, -0.009856, 0.8332, -0.5529, -0.009856, 0.8332, -0.5529, -0.009856, 0.5831, 0.1513, 0.7982, 0.5831, 0.1513, 0.7982, 0.5831, 0.1513, 0.7982, 0.6787, 0.04503, 0.733, 0.6787, 0.04503, 0.733, 0.6787, 0.04503, 0.733, 0.6035, -0.4849, 0.633, 0.6035, -0.4849, 0.633, 0.6035, -0.4849, 0.633, 0.5903, -0.7521, 0.2932, 0.5903, -0.7521, 0.2932, 0.5903, -0.7521, 0.2932, 0.49, -0.8344, 0.2524, 0.49, -0.8344, 0.2524, 0.49, -0.8344, 0.2524, -0.6662, 0.5518, -0.5017, -0.6662, 0.5518, -0.5017, -0.6662, 0.5518, -0.5017, -0.6822, -0.2055, -0.7017, -0.6822, -0.2055, -0.7017, -0.6822, -0.2055, -0.7017, -0.8604, 0.1385, -0.4904, -0.8604, 0.1385, -0.4904, -0.8604, 0.1385, -0.4904, -0.9816, 0.01909, -0.1898, -0.9816, 0.01909, -0.1898, -0.9816, 0.01909, -0.1898, -0.06452, 0.9406, 0.3335, -0.06452, 0.9406, 0.3335, -0.06452, 0.9406, 0.3335, -0.5396, 0.4723, 0.697, -0.5396, 0.4723, 0.697, -0.5396, 0.4723, 0.697, -0.09473, 0.7404, 0.6655, -0.09473, 0.7404, 0.6655, -0.09473, 0.7404, 0.6655, 0.3636, 0.5149, 0.7763, 0.3636, 0.5149, 0.7763, 0.3636, 0.5149, 0.7763, 0.7108, 0.5764, -0.403, 0.7108, 0.5764, -0.403, 0.7108, 0.5764, -0.403, 0.9948, 0.07766, -0.06579, 0.9948, 0.07766, -0.06579, 0.9948, 0.07766, -0.06579, 0.9122, 0.1858, -0.3652, 0.9122, 0.1858, -0.3652, 0.9122, 0.1858, -0.3652, 0.7994, -0.153, -0.581, 0.7994, -0.153, -0.581, 0.7994, -0.153, -0.581, 0.03551, -0.998, -0.05175, 0.03551, -0.998, -0.05175, 0.03551, -0.998, -0.05175, 0.3799, -0.8215, 0.4251, 0.3799, -0.8215, 0.4251, 0.3799, -0.8215, 0.4251, -2.02e-06, -0.9644, 0.2646, -2.02e-06, -0.9644, 0.2646, -2.02e-06, -0.9644, 0.2646, -0.4112, -0.833, 0.3702, -0.4112, -0.833, 0.3702, -0.4112, -0.833, 0.3702, -0.6663, 0.5518, -0.5017, -0.6663, 0.5518, -0.5017, -0.6663, 0.5518, -0.5017, -0.6822, -0.2055, -0.7017, -0.6822, -0.2055, -0.7017, -0.6822, -0.2055, -0.7017, -0.8604, 0.1385, -0.4904, -0.8604, 0.1385, -0.4904, -0.8604, 0.1385, -0.4904, -0.9816, 0.01909, -0.1898, -0.9816, 0.01909, -0.1898, -0.9816, 0.01909, -0.1898, -0.06452, 0.9406, 0.3335, -0.06452, 0.9406, 0.3335, -0.06452, 0.9406, 0.3335, -0.5396, 0.4723, 0.697, -0.5396, 0.4723, 0.697, -0.5396, 0.4723, 0.697, -0.09474, 0.7404, 0.6655, -0.09474, 0.7404, 0.6655, -0.09474, 0.7404, 0.6655, 0.3637, 0.5149, 0.7763, 0.3637, 0.5149, 0.7763, 0.3637, 0.5149, 0.7763, 0.7108, 0.5764, -0.403, 0.7108, 0.5764, -0.403, 0.7108, 0.5764, -0.403, 0.9948, 0.07766, -0.06579, 0.9948, 0.07766, -0.06579, 0.9948, 0.07766, -0.06579, 0.9122, 0.1858, -0.3652, 0.9122, 0.1858, -0.3652, 0.9122, 0.1858, -0.3652, 0.7994, -0.153, -0.581, 0.7994, -0.153, -0.581, 0.7994, -0.153, -0.581, 0.03551, -0.998, -0.05175, 0.03551, -0.998, -0.05175, 0.03551, -0.998, -0.05175, 0.3799, -0.8215, 0.4251, 0.3799, -0.8215, 0.4251, 0.3799, -0.8215, 0.4251, 0.0, -0.9644, 0.2646, 0.0, -0.9644, 0.2646, 0.0, -0.9644, 0.2646, -0.4112, -0.833, 0.3702, -0.4112, -0.833, 0.3702, -0.4112, -0.833, 0.3702, -0.6662, 0.5518, -0.5017, -0.6662, 0.5518, -0.5017, -0.6662, 0.5518, -0.5017, -0.6822, -0.2055, -0.7017, -0.6822, -0.2055, -0.7017, -0.6822, -0.2055, -0.7017, -0.8604, 0.1385, -0.4904, -0.8604, 0.1385, -0.4904, -0.8604, 0.1385, -0.4904, -0.9816, 0.01909, -0.1898, -0.9816, 0.01909, -0.1898, -0.9816, 0.01909, -0.1898, -0.06452, 0.9406, 0.3335, -0.06452, 0.9406, 0.3335, -0.06452, 0.9406, 0.3335, -0.5395, 0.4723, 0.697, -0.5395, 0.4723, 0.697, -0.5395, 0.4723, 0.697, -0.09474, 0.7404, 0.6655, -0.09474, 0.7404, 0.6655, -0.09474, 0.7404, 0.6655, 0.3637, 0.5149, 0.7763, 0.3637, 0.5149, 0.7763, 0.3637, 0.5149, 0.7763, 0.7108, 0.5765, -0.403, 0.7108, 0.5765, -0.403, 0.7108, 0.5765, -0.403, 0.9948, 0.07766, -0.06579, 0.9948, 0.07766, -0.06579, 0.9948, 0.07766, -0.06579, 0.9122, 0.1858, -0.3652, 0.9122, 0.1858, -0.3652, 0.9122, 0.1858, -0.3652, 0.7994, -0.153, -0.581, 0.7994, -0.153, -0.581, 0.7994, -0.153, -0.581, 0.03551, -0.998, -0.05175, 0.03551, -0.998, -0.05175, 0.03551, -0.998, -0.05175, 0.3799, -0.8215, 0.4251, 0.3799, -0.8215, 0.4251, 0.3799, -0.8215, 0.4251, 0.0, -0.9644, 0.2646, 0.0, -0.9644, 0.2646, 0.0, -0.9644, 0.2646, -0.4112, -0.833, 0.3702, -0.4112, -0.833, 0.3702, -0.4112, -0.833, 0.3702, 0.8619, 0.07023, -0.5023, 0.8619, 0.07023, -0.5023, 0.8619, 0.07023, -0.5023, 0.5952, -0.6483, -0.4747, 0.5952, -0.6483, -0.4747, 0.5952, -0.6483, -0.4747, 0.6592, -0.2796, -0.6981, 0.6592, -0.2796, -0.6981, 0.6592, -0.2796, -0.6981, 0.2778, -0.1647, -0.9464, 0.2778, -0.1647, -0.9464, 0.2778, -0.1647, -0.9464, 0.1702, 0.9843, -0.04673, 0.1702, 0.9843, -0.04673, 0.1702, 0.9843, -0.04673, -0.4363, 0.8226, -0.3647, -0.4363, 0.8226, -0.3647, -0.4363, 0.8226, -0.3647, -0.2586, 0.964, -0.06185, -0.2586, 0.964, -0.06185, -0.2586, 0.964, -0.06185, -0.4632, 0.8554, 0.2316, -0.4632, 0.8554, 0.2316, -0.4632, 0.8554, 0.2316, 0.8079, 0.1739, 0.5631, 0.8079, 0.1739, 0.5631, 0.8079, 0.1739, 0.5631, 0.1529, 0.01785, 0.9881, 0.1529, 0.01785, 0.9881, 0.1529, 0.01785, 0.9881, 0.5845, -0.146, 0.7981, 0.5845, -0.146, 0.7981, 0.5845, -0.146, 0.7981, 0.549, -0.5731, 0.6084, 0.549, -0.5731, 0.6084, 0.549, -0.5731, 0.6084, -0.5158, -0.8563, 0.02674, -0.5158, -0.8563, 0.02674, -0.5158, -0.8563, 0.02674, -0.9001, -0.337, 0.2762, -0.9001, -0.337, 0.2762, -0.9001, -0.337, 0.2762, -0.8192, -0.5736, -2.46e-07, -0.8192, -0.5736, -2.46e-07, -0.8192, -0.5736, -2.46e-07, -0.8667, -0.3945, -0.3052, -0.8667, -0.3945, -0.3052, -0.8667, -0.3945, -0.3052, -0.6662, 0.5518, -0.5017, -0.6662, 0.5518, -0.5017, -0.6662, 0.5518, -0.5017, -0.6822, -0.2055, -0.7017, -0.6822, -0.2055, -0.7017, -0.6822, -0.2055, -0.7017, -0.8604, 0.1385, -0.4904, -0.8604, 0.1385, -0.4904, -0.8604, 0.1385, -0.4904, -0.9816, 0.01909, -0.1898, -0.9816, 0.01909, -0.1898, -0.9816, 0.01909, -0.1898, -0.06452, 0.9406, 0.3335, -0.06452, 0.9406, 0.3335, -0.06452, 0.9406, 0.3335, -0.5396, 0.4723, 0.697, -0.5396, 0.4723, 0.697, -0.5396, 0.4723, 0.697, -0.09474, 0.7404, 0.6655, -0.09474, 0.7404, 0.6655, -0.09474, 0.7404, 0.6655, 0.3637, 0.5149, 0.7763, 0.3637, 0.5149, 0.7763, 0.3637, 0.5149, 0.7763, 0.7108, 0.5765, -0.403, 0.7108, 0.5765, -0.403, 0.7108, 0.5765, -0.403, 0.9948, 0.07766, -0.06579, 0.9948, 0.07766, -0.06579, 0.9948, 0.07766, -0.06579, 0.9122, 0.1858, -0.3652, 0.9122, 0.1858, -0.3652, 0.9122, 0.1858, -0.3652, 0.7994, -0.153, -0.581, 0.7994, -0.153, -0.581, 0.7994, -0.153, -0.581, 0.03551, -0.998, -0.05175, 0.03551, -0.998, -0.05175, 0.03551, -0.998, -0.05175, 0.3799, -0.8215, 0.4251, 0.3799, -0.8215, 0.4251, 0.3799, -0.8215, 0.4251, 0.0, -0.9644, 0.2646, 0.0, -0.9644, 0.2646, 0.0, -0.9644, 0.2646, -0.4112, -0.833, 0.3702, -0.4112, -0.833, 0.3702, -0.4112, -0.833, 0.3702, 0.2295, 0.597, -0.7687, 0.2295, 0.597, -0.7687, 0.2295, 0.597, -0.7687, 0.1407, -0.05878, -0.9883, 0.1407, -0.05878, -0.9883, 0.1407, -0.05878, -0.9883, 0.3428, 0.6165, -0.7088, 0.3428, 0.6165, -0.7088, 0.3428, 0.6165, -0.7088, -0.3365, 0.7708, -0.5409, -0.3365, 0.7708, -0.5409, -0.3365, 0.7708, -0.5409, -0.4007, -0.4819, -0.7792, -0.4007, -0.4819, -0.7792, -0.4007, -0.4819, -0.7792, -0.4389, -0.3328, -0.8347, -0.4389, -0.3328, -0.8347, -0.4389, -0.3328, -0.8347, -0.7701, 0.01115, -0.6378, -0.7701, 0.01115, -0.6378, -0.7701, 0.01115, -0.6378, -0.7619, 0.4418, -0.4736, -0.7619, 0.4418, -0.4736, -0.7619, 0.4418, -0.4736, -0.803, 0.463, -0.3754, -0.803, 0.463, -0.3754, -0.803, 0.463, -0.3754, 0.5166, 0.8558, -0.02548, 0.5166, 0.8558, -0.02548, 0.5166, 0.8558, -0.02548, -0.06216, 0.9979, -0.01732, -0.06216, 0.9979, -0.01732, -0.06216, 0.9979, -0.01732, 0.5615, 0.8216, -0.09859, 0.5615, 0.8216, -0.09859, 0.5615, 0.8216, -0.09859, 0.7073, 0.6024, 0.37, 0.7073, 0.6024, 0.37, 0.7073, 0.6024, 0.37, -0.4933, 0.8326, 0.2519, -0.4933, 0.8326, 0.2519, -0.4933, 0.8326, 0.2519, -0.3708, 0.8812, 0.2933, -0.3708, 0.8812, 0.2933, -0.3708, 0.8812, 0.2933, -0.1334, 0.7541, 0.6431, -0.1334, 0.7541, 0.6431, -0.1334, 0.7541, 0.6431, 0.3773, 0.5524, 0.7433, 0.3773, 0.5524, 0.7433, 0.3773, 0.5524, 0.7433, 0.4204, 0.4119, 0.8085, 0.4204, 0.4119, 0.8085, 0.4204, 0.4119, 0.8085, 0.9597, 0.06877, -0.2726, 0.9597, 0.06877, -0.2726, 0.9597, 0.06877, -0.2726, 0.9867, -0.04344, 0.1564, 0.9867, -0.04344, 0.1564, 0.9867, -0.04344, 0.1564, 0.9357, 0.1767, -0.3054, 0.9357, 0.1767, -0.3054, 0.9357, 0.1767, -0.3054, 0.7637, -0.4224, -0.4881, 0.7637, -0.4224, -0.4881, 0.7637, -0.4224, -0.4881, 0.7846, -0.4536, 0.4227, 0.7846, -0.4536, 0.4227, 0.7846, -0.4536, 0.4227, 0.8199, -0.4715, 0.3248, 0.8199, -0.4715, 0.3248, 0.8199, -0.4715, 0.3248, 0.6478, -0.7545, 0.1054, 0.6478, -0.7545, 0.1054, 0.6478, -0.7545, 0.1054, 0.5518, -0.8019, -0.2291, 0.5518, -0.8019, -0.2291, 0.5518, -0.8019, -0.2291, 0.4356, -0.8579, -0.2724, 0.4356, -0.8579, -0.2724, 0.4356, -0.8579, -0.2724, -0.4888, -0.8722, -0.01671, -0.4888, -0.8722, -0.01671, -0.4888, -0.8722, -0.01671, -0.1761, -0.9104, 0.3744, -0.1761, -0.9104, 0.3744, -0.1761, -0.9104, 0.3744, -0.4368, -0.895, -0.09042, -0.4368, -0.895, -0.09042, -0.4368, -0.895, -0.09042, -0.8954, -0.4451, -0.009857, -0.8954, -0.4451, -0.009857, -0.8954, -0.4451, -0.009857, -0.1605, -0.5806, 0.7982, -0.1605, -0.5806, 0.7982, -0.1605, -0.5806, 0.7982, -0.3004, -0.6103, 0.733, -0.3004, -0.6103, 0.733, -0.3004, -0.6103, 0.733, -0.7217, -0.2802, 0.633, -0.7217, -0.2802, 0.633, -0.7217, -0.2802, 0.633, -0.9465, -0.1352, 0.2932, -0.9465, -0.1352, 0.2932, -0.9465, -0.1352, 0.2932, -0.9676, -0.007196, 0.2524, -0.9676, -0.007196, 0.2524, -0.9676, -0.007196, 0.2524])] * 3)])
me_mesh_001 = bpy.data.meshes.new('Mesh.001')
me_mesh_001.from_pydata([(-1.407, 0.6751, -21.42), (1.818, 0.6751, -17.76), (-1.207, -1.223, -16.3), (-1.123, 2.356, -16.34), (0.01606, 0.6751, -21.34), (1.253, 0.6751, -19.93), (-1.839, -0.3854, -20.44), (-1.73, -1.03, -18.49), (-1.839, 1.736, -20.44), (-1.73, 2.38, -18.49), (1.431, -0.3854, -16.73), (0.416, -1.74, -17.06), (1.431, 1.736, -16.73), (0.3037, 2.38, -16.18), (-1.551, 0.03038, -15.29), (-1.551, 1.32, -15.29), (-0.06666, -0.8459, -20.19), (-2.727, 0.6751, -18.91), (-0.06666, 2.196, -20.19), (0.9013, 0.6751, -14.79)], [], [(0, 4, 6), (4, 5, 16), (4, 16, 6), (6, 16, 7), (5, 1, 10), (5, 10, 16), (16, 10, 11), (16, 11, 7), (7, 11, 2), (0, 6, 8), (6, 7, 17), (6, 17, 8), (8, 17, 9), (7, 2, 14), (7, 14, 17), (17, 14, 15), (17, 15, 9), (9, 15, 3), (0, 8, 4), (8, 9, 18), (8, 18, 4), (4, 18, 5), (9, 3, 13), (9, 13, 18), (18, 13, 12), (18, 12, 5), (5, 12, 1), (1, 12, 10), (12, 13, 19), (12, 19, 10), (10, 19, 11), (13, 3, 15), (13, 15, 19), (19, 15, 14), (19, 14, 11), (11, 14, 2)])
me_mesh_001.polygons.foreach_set('use_smooth', [True] * 36)
_k = set([(0, 4), (0, 6), (0, 8), (1, 5), (1, 10), (1, 12), (2, 7), (2, 11), (2, 14), (3, 9), (3, 13), (3, 15), (4, 5), (4, 6), (4, 8), (4, 16), (4, 18), (5, 10), (5, 12), (5, 16), (5, 18), (6, 7), (6, 8), (6, 16), (6, 17), (7, 11), (7, 14), (7, 16), (7, 17), (8, 9), (8, 17), (8, 18), (9, 13), (9, 15), (9, 17), (9, 18), (10, 11), (10, 12), (10, 16), (10, 19), (11, 14), (11, 16), (11, 19), (12, 13), (12, 18), (12, 19), (13, 15), (13, 18), (13, 19), (14, 15), (14, 17), (14, 19), (15, 17), (15, 19)])
me_mesh_001.attributes.new('sharp_edge', 'BOOLEAN', 'EDGE').data.foreach_set('value', [ (min(e.vertices), max(e.vertices)) in _k for e in me_mesh_001.edges])
_uv = me_mesh_001.uv_layers.new(name='UVChannel_1')
_uv.uv.foreach_set('vector', [0.6667, 0.9999, 0.5, 0.7973, 0.8333, 0.7973, 0.5, 0.7973, 0.5, 0.5946, 0.6667, 0.6749, 0.5, 0.7973, 0.6667, 0.6749, 0.8333, 0.7973, 0.8333, 0.7973, 0.6667, 0.6749, 0.8333, 0.5946, 0.5, 0.5946, 0.5, 0.3918, 0.6056, 0.3153, 0.5, 0.5946, 0.6056, 0.3153, 0.6667, 0.6749, 0.6667, 0.6749, 0.6056, 0.3153, 0.7277, 0.3153, 0.6667, 0.6749, 0.7277, 0.3153, 0.8333, 0.5946, 0.8333, 0.5946, 0.7277, 0.3153, 0.8333, 0.3918, -7.451e-09, 0.9999, -0.1667, 0.7973, 0.1667, 0.7973, 0.8333, 0.7973, 0.8333, 0.5946, 1.0, 0.6749, -0.1667, 0.7973, 0.0, 0.6749, 0.1667, 0.7973, 0.1667, 0.7973, 0.0, 0.6749, 0.1667, 0.5946, 0.8333, 0.5946, 0.8333, 0.3918, 0.9389, 0.3153, 0.8333, 0.5946, 0.9389, 0.3153, 1.0, 0.6749, 0.0, 0.6749, -0.06107, 0.3153, 0.06107, 0.3153, 0.0, 0.6749, 0.06107, 0.3153, 0.1667, 0.5946, 0.1667, 0.5946, 0.06107, 0.3153, 0.1667, 0.3918, 0.3333, 0.9999, 0.1667, 0.7973, 0.5, 0.7973, 0.1667, 0.7973, 0.1667, 0.5946, 0.3333, 0.6749, 0.1667, 0.7973, 0.3333, 0.6749, 0.5, 0.7973, 0.5, 0.7973, 0.3333, 0.6749, 0.5, 0.5946, 0.1667, 0.5946, 0.1667, 0.3918, 0.2723, 0.3153, 0.1667, 0.5946, 0.2723, 0.3153, 0.3333, 0.6749, 0.3333, 0.6749, 0.2723, 0.3153, 0.3944, 0.3153, 0.3333, 0.6749, 0.3944, 0.3153, 0.5, 0.5946, 0.5, 0.5946, 0.3944, 0.3153, 0.5, 0.3918, 0.5, 0.3918, 0.3944, 0.3153, 0.6056, 0.3153, 0.3944, 0.3153, 0.2723, 0.3153, 0.5, 0.06669, 0.3944, 0.3153, 0.5, 0.06669, 0.6056, 0.3153, 0.6056, 0.3153, 0.5, 0.06669, 0.7277, 0.3153, 0.2723, 0.3153, 0.1667, 0.3918, 0.06107, 0.3153, 0.2723, 0.3153, 0.06107, 0.3153, 0.5, 0.06669, 0.5, 0.06669, 0.06107, 0.3153, -0.06107, 0.3153, 0.5, 0.06669, 0.9389, 0.3153, 0.7277, 0.3153, 0.7277, 0.3153, 0.9389, 0.3153, 0.8333, 0.3918])
me_mesh_001.materials.append(mat_material__20)
me_mesh_001.materials.append(mat_material__21)
me_mesh_001.materials.append(mat_material__22)
me_mesh_001.materials.append(mat_material__34)
me_mesh_001.materials.append(mat_material__19)
me_mesh_001.materials.append(mat_material__36)
me_mesh_001.use_remesh_fix_poles = True
me_mesh_001.use_remesh_preserve_attributes = False
me_mesh_001.use_mirror_vertex_groups = False
me_mesh_001.update()
me_mesh_001.normals_split_custom_set([tuple(v) for v in zip(*[iter([0.041, -0.6856, -0.7268, 0.041, -0.6856, -0.7268, 0.041, -0.6856, -0.7268, 0.661, -0.4734, -0.5822, 0.661, -0.4734, -0.5822, 0.661, -0.4734, -0.5822, -0.04401, -0.5986, -0.7998, -0.04401, -0.5986, -0.7998, -0.04401, -0.5986, -0.7998, -0.201, -0.9333, -0.2976, -0.201, -0.9333, -0.2976, -0.201, -0.9333, -0.2976, 0.8311, -0.5124, -0.216, 0.8311, -0.5124, -0.216, 0.8311, -0.5124, -0.216, 0.7529, -0.6111, -0.2443, 0.7529, -0.6111, -0.2443, 0.7529, -0.6111, -0.2443, 0.8006, -0.5322, -0.2754, 0.8006, -0.5322, -0.2754, 0.8006, -0.5322, -0.2754, -0.1498, -0.9566, -0.2501, -0.1498, -0.9566, -0.2501, -0.1498, -0.9566, -0.2501, -0.3079, -0.9514, -0.01019, -0.3079, -0.9514, -0.01019, -0.3079, -0.9514, -0.01019, -0.9143, 0.0, -0.4051, -0.9143, 0.0, -0.4051, -0.9143, 0.0, -0.4051, -0.8427, -0.5234, -0.1262, -0.8427, -0.5234, -0.1262, -0.8427, -0.5234, -0.1262, -0.8651, 0.0, -0.5016, -0.8651, 0.0, -0.5016, -0.8651, 0.0, -0.5016, -0.8427, 0.5234, -0.1262, -0.8427, 0.5234, -0.1262, -0.8427, 0.5234, -0.1262, -0.9018, -0.3927, 0.1803, -0.9018, -0.3927, 0.1803, -0.9018, -0.3927, 0.1803, -0.8664, -0.4577, 0.1998, -0.8664, -0.4577, 0.1998, -0.8664, -0.4577, 0.1998, -0.9511, 0.0, 0.3088, -0.9511, 0.0, 0.3088, -0.9511, 0.0, 0.3088, -0.8664, 0.4577, 0.1998, -0.8664, 0.4577, 0.1998, -0.8664, 0.4577, 0.1998, -0.795, 0.5613, 0.2301, -0.795, 0.5613, 0.2301, -0.795, 0.5613, 0.2301, 0.041, 0.6856, -0.7268, 0.041, 0.6856, -0.7268, 0.041, 0.6856, -0.7268, -0.201, 0.9333, -0.2976, -0.201, 0.9333, -0.2976, -0.201, 0.9333, -0.2976, -0.04401, 0.5986, -0.7998, -0.04401, 0.5986, -0.7998, -0.04401, 0.5986, -0.7998, 0.661, 0.4734, -0.5822, 0.661, 0.4734, -0.5822, 0.661, 0.4734, -0.5822, -0.01848, 0.9997, 0.01628, -0.01848, 0.9997, 0.01628, -0.01848, 0.9997, 0.01628, 0.0581, 0.997, -0.05118, 0.0581, 0.997, -0.05118, 0.0581, 0.997, -0.05118, 0.4639, 0.8819, -0.08338, 0.4639, 0.8819, -0.08338, 0.4639, 0.8819, -0.08338, 0.7529, 0.6111, -0.2443, 0.7529, 0.6111, -0.2443, 0.7529, 0.6111, -0.2443, 0.8311, 0.5124, -0.216, 0.8311, 0.5124, -0.216, 0.8311, 0.5124, -0.216, 0.936, 0.0, 0.3521, 0.936, 0.0, 0.3521, 0.936, 0.0, 0.3521, 0.5991, 0.622, 0.5042, 0.5991, 0.622, 0.5042, 0.5991, 0.622, 0.5042, 0.9646, 0.0, 0.2639, 0.9646, 0.0, 0.2639, 0.9646, 0.0, 0.2639, 0.6303, -0.5954, 0.4982, 0.6303, -0.5954, 0.4982, 0.6303, -0.5954, 0.4982, -0.08512, 0.7256, 0.6828, -0.08512, 0.7256, 0.6828, -0.08512, 0.7256, 0.6828, 0.01012, 0.6349, 0.7726, 0.01012, 0.6349, 0.7726, 0.01012, 0.6349, 0.7726, -0.1989, 0.0, 0.98, -0.1989, 0.0, 0.98, -0.1989, 0.0, 0.98, 0.03396, -0.6885, 0.7245, 0.03396, -0.6885, 0.7245, 0.03396, -0.6885, 0.7245, 0.1875, -0.5836, 0.7901, 0.1875, -0.5836, 0.7901, 0.1875, -0.5836, 0.7901])] * 3)])

# ---- objects
ob_start_planet_rock = bpy.data.objects.new('START_PLANET_ROCK', me_mesh)
ob_start_planet_rock_001 = bpy.data.objects.new('START_PLANET_ROCK.001', me_mesh_001)

# ---- transforms, parenting, visibility, modifiers, constraints
ob_start_planet_rock.location = (0.0, -4.403e-07, -3.976)
ob_start_planet_rock.rotation_euler = (-3.142, 0.0, 0.0)
ob_start_planet_rock.scale = (1.0, 1.0, 0.7537)
ob_start_planet_rock.color = (0.8, 0.8, 0.8, 1.0)
ob_start_planet_rock.lineart.crease_threshold = 0.0
ob_start_planet_rock_001.location = (0.0, -4.403e-07, -3.976)
ob_start_planet_rock_001.rotation_euler = (-3.142, 0.0, 0.0)
ob_start_planet_rock_001.scale = (1.0, 1.0, 0.7537)
ob_start_planet_rock_001.color = (0.8, 0.8, 0.8, 1.0)
ob_start_planet_rock_001.lineart.crease_threshold = 0.0

# ---- collection membership
col_collection.objects.link(ob_start_planet_rock)
col_collection.objects.link(ob_start_planet_rock_001)

# ---- scene / render settings (as saved in the file)
scene.frame_start = 1; scene.frame_end = 250; scene.frame_set(1)
scene.render.engine = 'BLENDER_EEVEE_NEXT'
scene.render.fps = 30
scene.cycles.use_denoising = False
scene.cycles.samples = 128
scene.cycles.sampling_pattern = 'TABULATED_SOBOL'
scene.cycles.use_adaptive_sampling = False
scene.cycles.use_light_tree = False
scene.view_settings.view_transform = 'Filmic'
bpy.context.view_layer.update()

# ---- added for rendering (the .blend has no active camera and no usable light): camera, sun
cam_auto = bpy.data.cameras.new('AutoCamera')
cam_auto.lens = 50.0
cam_auto.sensor_width = 36.0
cam_auto.clip_end = 1000.0
ob_auto_camera = bpy.data.objects.new('AutoCamera', cam_auto)
scene.collection.objects.link(ob_auto_camera)
ob_auto_camera.location = (19.9175, -24.1272, 22.1742)
ob_auto_camera.rotation_euler = (1.09748, -7.21219e-08, 0.694738)
scene.camera = ob_auto_camera
light_auto_sun = bpy.data.lights.new('AutoSun', 'SUN')
light_auto_sun.energy = 3.0
light_auto_sun.angle = 0.0523599
ob_auto_sun = bpy.data.objects.new('AutoSun', light_auto_sun)
scene.collection.objects.link(ob_auto_sun)
ob_auto_sun.rotation_euler = (0.872665, 0.174533, 0.523599)
bpy.context.view_layer.update()
